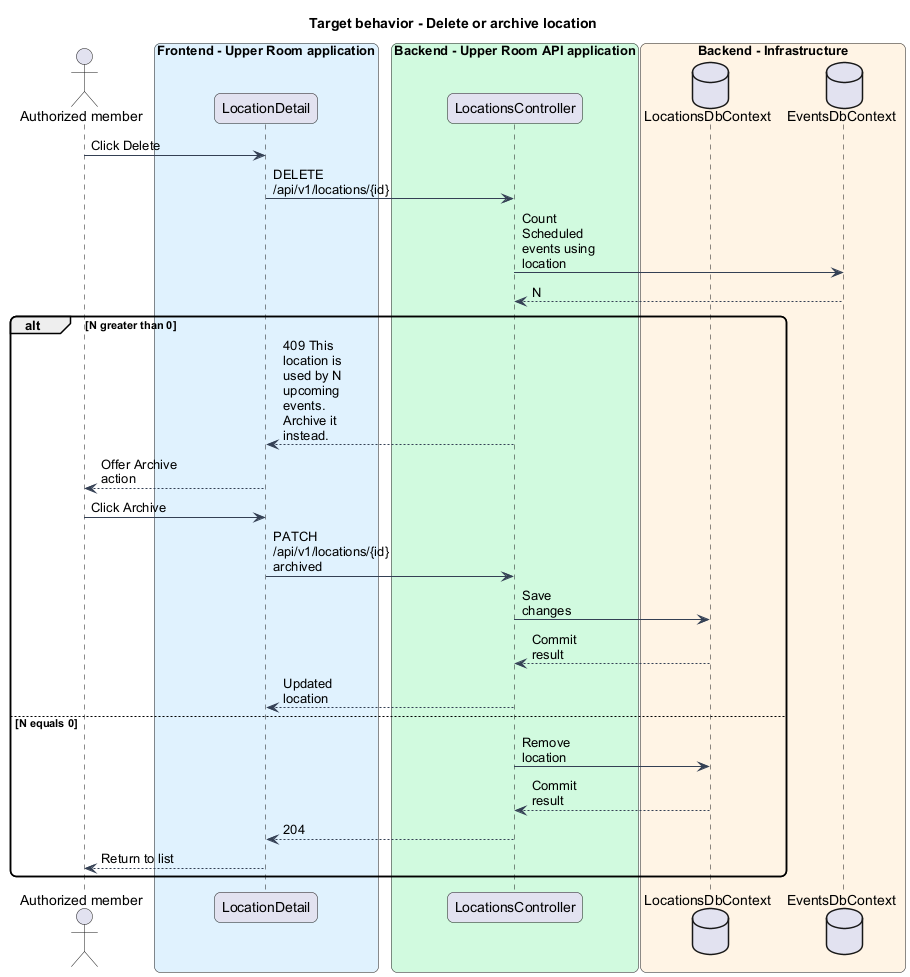

The diagram above was rendered by PlantUML. Its source (embedded in the PNG):
@startuml
skinparam backgroundColor #FFFFFF
skinparam shadowing false
skinparam roundcorner 12
skinparam defaultFontName Arial
skinparam ArrowColor #344054
skinparam maxMessageSize 80
title Target behavior - Delete or archive location
actor "Authorized member" as actor
box "Frontend - Upper Room application" #E0F2FE
participant "LocationDetail" as page
end box
box "Backend - Upper Room API application" #D1FADF
participant "LocationsController" as ctrl
end box
box "Backend - Infrastructure" #FFF4E5
database "LocationsDbContext" as db
database "EventsDbContext" as events
end box
actor -> page : Click Delete
page -> ctrl : DELETE /api/v1/locations/{id}
ctrl -> events : Count Scheduled events using location
events --> ctrl : N
alt N greater than 0
ctrl --> page : 409 This location is used by N upcoming events. Archive it instead.
page --> actor : Offer Archive action
actor -> page : Click Archive
page -> ctrl : PATCH /api/v1/locations/{id} archived
ctrl -> db : Save changes
db --> ctrl : Commit result
ctrl --> page : Updated location
else N equals 0
ctrl -> db : Remove location
db --> ctrl : Commit result
ctrl --> page : 204
page --> actor : Return to list
end
@enduml